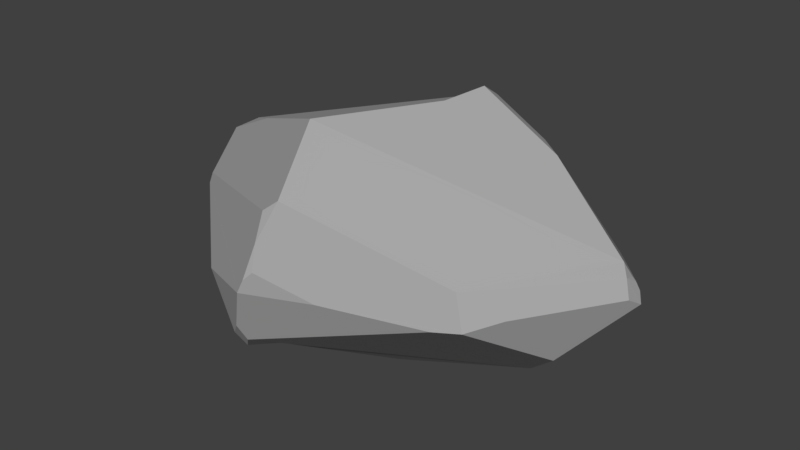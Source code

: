 # Source: Stone_1_LOD0.blend  (saved by Blender 2.81.16; exported with 4.5.12 LTS)
import bpy
from mathutils import Matrix  # noqa: F401  (used for matrix-valued properties, if any)

bpy.ops.wm.read_factory_settings(use_empty=True)
scene = bpy.context.scene
scene.name = 'Scene'

# ---- collections
col_collection_1 = bpy.data.collections.new('Collection 1'); scene.collection.children.link(col_collection_1)

# ---- materials (node trees are filled in below, after node groups)
mat_stone = bpy.data.materials.new('Stone')
mat_stone.alpha_threshold = 0.0
mat_stone.use_transparent_shadow = False
mat_stone.diffuse_color = (0.425, 0.425, 0.425, 1.0)
mat_stone.roughness = 0.5

# ---- material node trees

# ---- world
world_world = bpy.data.worlds.new('World'); scene.world = world_world
world_world.color = (0.05088, 0.05088, 0.05088)
world_world.use_sun_shadow = False
world_world.sun_shadow_jitter_overblur = 0.0
world_world.cycles.sampling_method = 'MANUAL'

# ---- meshes
me_lowpolyrock_001 = bpy.data.meshes.new('LowPolyRock.001')
me_lowpolyrock_001.from_pydata([(0.652, 0.2737, -0.1588), (0.5266, 0.3771, -0.07744), (0.6229, 0.2889, -0.01625), (0.7441, 0.1393, 0.01133), (0.5218, -0.3786, -0.02166), (-0.7444, -0.1506, -0.03046), (-0.6675, 0.1535, 0.001231), (-0.7244, 0.007345, -0.01243), (-0.2934, 0.6206, -0.008499), (-0.4305, -0.1543, 0.29), (-0.5904, 0.225, 0.1222), (0.0642, 0.125, 0.3882), (0.09541, 0.2872, 0.398), (0.1131, 0.3336, 0.3616), (0.2488, 0.5013, 0.07489), (0.3922, 0.262, 0.2515), (0.2479, 0.4187, 0.2143), (0.7321, 0.09993, 0.07216), (-0.05251, 0.4196, 0.2941), (-0.1181, 0.5215, 0.2054), (-0.5976, -0.03639, 0.2145), (-0.6882, -0.06052, 0.1629), (-0.09164, -0.3039, 0.4198), (0.03579, -0.5673, 0.2959), (-0.01258, -0.5803, 0.2573), (-0.002764, -0.6254, 0.1758), (0.4971, -0.377, 0.09969), (0.2929, 0.4983, 0.01754), (-0.2157, 0.5959, 0.1021), (-0.2498, 0.618, 0.04313), (-0.3307, 0.6091, 0.01957), (-0.4356, 0.5399, 0.02349), (-0.4979, 0.4934, -0.02658), (-0.5101, 0.4557, 0.02715), (-0.7577, -0.1076, -0.004552), (-0.748, -0.1118, 0.02089), (-0.7436, -0.135, 0.002949), (-0.03259, -0.6529, 0.06239), (-0.004372, -0.6411, 0.09166), (-0.05359, -0.6577, 0.01685), (0.1377, -0.5466, -0.0003271), (0.5925, -0.2801, -0.0001932), (0.6562, -0.1705, 0.01705), (0.7508, 0.09074, 0.02878), (-0.003491, 0.5932, 0.01813), (0.4091, 0.4468, -0.02189), (-0.5317, 0.4563, -0.02845), (-0.6491, 0.2247, -0.01549), (-0.5865, 0.3146, -0.08425), (-0.6648, 0.1912, -0.1132), (-0.3043, -0.5365, -0.04558), (-0.7316, -0.1507, -0.06694), (-0.13, -0.6047, -0.1472), (0.7586, 0.1342, 0.003409), (0.7686, 0.146, -0.02903), (0.764, 0.09182, -0.03887), (0.7021, 0.2432, -0.05998), (0.7658, 0.1688, -0.08698), (-0.0449, 0.5291, -0.089), (-0.653, 0.07916, -0.179), (-0.1167, -0.3672, -0.2903), (-0.1906, -0.5611, -0.2158), (0.5213, 0.1775, -0.288), (0.6226, -0.06298, -0.2262), (0.4913, 0.03, -0.3589), (-0.1244, -0.5695, -0.2109), (-0.1625, -0.5378, -0.2619), (-0.07473, -0.4812, -0.2454), (0.4448, -0.4198, -0.02552), (0.08679, -0.1157, -0.4244)], [], [(32, 46, 33, 31), (59, 69, 60, 66, 51), (5, 36, 35, 34), (33, 10, 31), (20, 21, 9), (54, 53, 43, 55, 57), (19, 13, 16, 14, 28), (16, 15, 17, 3, 2, 56, 1, 45, 27, 14), (4, 41, 42, 26), (64, 69, 59, 49, 48, 32, 8, 58, 62), (67, 60, 69), (15, 16, 13, 12), (3, 17, 43), (56, 2, 3, 53, 54), (68, 4, 26, 23, 25, 38, 40), (29, 30, 28), (8, 30, 29), (38, 25, 37), (29, 28, 14, 27, 44, 8), (49, 7, 47, 46), (0, 58, 8, 44, 45, 1), (39, 50, 61, 52), (24, 25, 23), (31, 10, 21, 20, 18, 19, 28, 30), (41, 55, 43, 17, 26, 42), (32, 31, 30, 8), (47, 7, 34, 6), (46, 47, 6), (32, 48, 46), (13, 19, 18, 12), (61, 50, 5, 51, 66), (22, 17, 15, 12, 11), (63, 4, 68, 65, 66, 67, 69, 64), (38, 37, 39, 40), (65, 68, 40, 39, 52), (43, 53, 3), (62, 0, 57, 63, 64), (57, 56, 54), (24, 23, 22, 9, 21, 35, 36), (34, 7, 49, 59, 51, 5), (62, 58, 0), (45, 44, 27), (33, 46, 6, 34, 35, 21, 10), (4, 63, 57, 55, 41), (66, 65, 52, 61), (48, 49, 46), (22, 23, 26, 17), (60, 67, 66), (25, 24, 36, 5, 50, 39, 37), (0, 1, 56, 57), (22, 11, 12, 18, 20, 9)])
me_lowpolyrock_001.polygons.foreach_set('use_smooth', [True] * 51)
me_lowpolyrock_001.materials.append(mat_stone)
me_lowpolyrock_001.use_remesh_preserve_volume = False
me_lowpolyrock_001.use_remesh_preserve_attributes = False
me_lowpolyrock_001.use_mirror_vertex_groups = False
me_lowpolyrock_001.update()

# ---- objects
ob_stone1 = bpy.data.objects.new('Stone1', me_lowpolyrock_001)

# ---- transforms, parenting, visibility, modifiers, constraints
ob_stone1.location = (0.0, 0.0, 0.0)
ob_stone1.show_all_edges = True
ob_stone1.lineart.crease_threshold = 0.0
_m = ob_stone1.modifiers.new('split', 'EDGE_SPLIT')
_m.split_angle = 0.0
_m.use_edge_sharp = False

# ---- collection membership
col_collection_1.objects.link(ob_stone1)

# ---- scene / render settings (as saved in the file)
scene.frame_start = 1; scene.frame_end = 250; scene.frame_set(0)
scene.render.engine = 'BLENDER_EEVEE_NEXT'
scene.render.resolution_percentage = 50
scene.render.dither_intensity = 0.0
scene.cycles.use_denoising = False
scene.cycles.samples = 128
scene.cycles.sampling_pattern = 'TABULATED_SOBOL'
scene.cycles.use_adaptive_sampling = False
scene.cycles.use_light_tree = False
scene.cycles.blur_glossy = 0.0
scene.cycles.sample_clamp_indirect = 0.0
scene.view_settings.view_transform = 'Standard'
bpy.context.view_layer.update()

# ---- added for rendering (the .blend has no active camera and no usable light): camera, sun
cam_auto = bpy.data.cameras.new('AutoCamera')
cam_auto.lens = 50.0
cam_auto.sensor_width = 36.0
cam_auto.clip_end = 1000.0
ob_auto_camera = bpy.data.objects.new('AutoCamera', cam_auto)
scene.collection.objects.link(ob_auto_camera)
ob_auto_camera.location = (2.00619, -2.41944, 1.59828)
ob_auto_camera.rotation_euler = (1.09748, -7.21219e-08, 0.694738)
scene.camera = ob_auto_camera
light_auto_sun = bpy.data.lights.new('AutoSun', 'SUN')
light_auto_sun.energy = 3.0
light_auto_sun.angle = 0.0523599
ob_auto_sun = bpy.data.objects.new('AutoSun', light_auto_sun)
scene.collection.objects.link(ob_auto_sun)
ob_auto_sun.rotation_euler = (0.872665, 0.174533, 0.523599)
bpy.context.view_layer.update()
